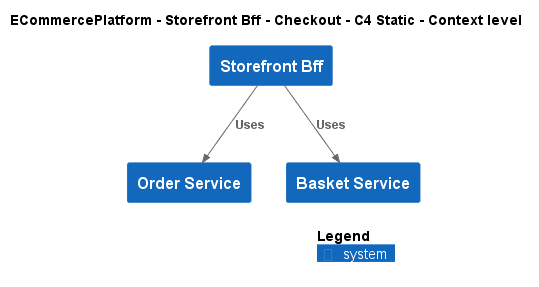

The diagram above was rendered by PlantUML. Its source (embedded in the PNG):
@startuml
!include ..\..\..\..\..\.c4s\C4_Context.puml

AddElementTag("c4interflow:lifecycle:new", $bgColor=green, $fontColor=#ffffff, $borderColor=green, $shadowing="False")
AddElementTag("c4interflow:lifecycle:changed", $bgColor=orange, $fontColor=#ffffff, $borderColor=orange, $shadowing="False")
AddElementTag("c4interflow:lifecycle:removed", $bgColor=red, $fontColor=#ffffff, $borderColor=red, $shadowing="False")

AddRelTag("c4interflow:lifecycle:new", $textColor=green, $lineColor=green)
AddRelTag("c4interflow:lifecycle:changed", $textColor=orange, $lineColor=orange)
AddRelTag("c4interflow:lifecycle:removed", $textColor=red, $lineColor=red)

SHOW_PERSON_PORTRAIT()
LAYOUT_TOP_DOWN()

skinparam linetype polyline

title ECommercePlatform - Storefront Bff - Checkout - C4 Static - Context level

System(ECommercePlatform.SoftwareSystems.StorefrontBff, "Storefront Bff", "")
System(ECommercePlatform.SoftwareSystems.OrderService, "Order Service", "")
System(ECommercePlatform.SoftwareSystems.BasketService, "Basket Service", "")

Rel(ECommercePlatform.SoftwareSystems.StorefrontBff, ECommercePlatform.SoftwareSystems.OrderService, "Uses")
Rel(ECommercePlatform.SoftwareSystems.StorefrontBff, ECommercePlatform.SoftwareSystems.BasketService, "Uses")


SHOW_LEGEND()
@enduml